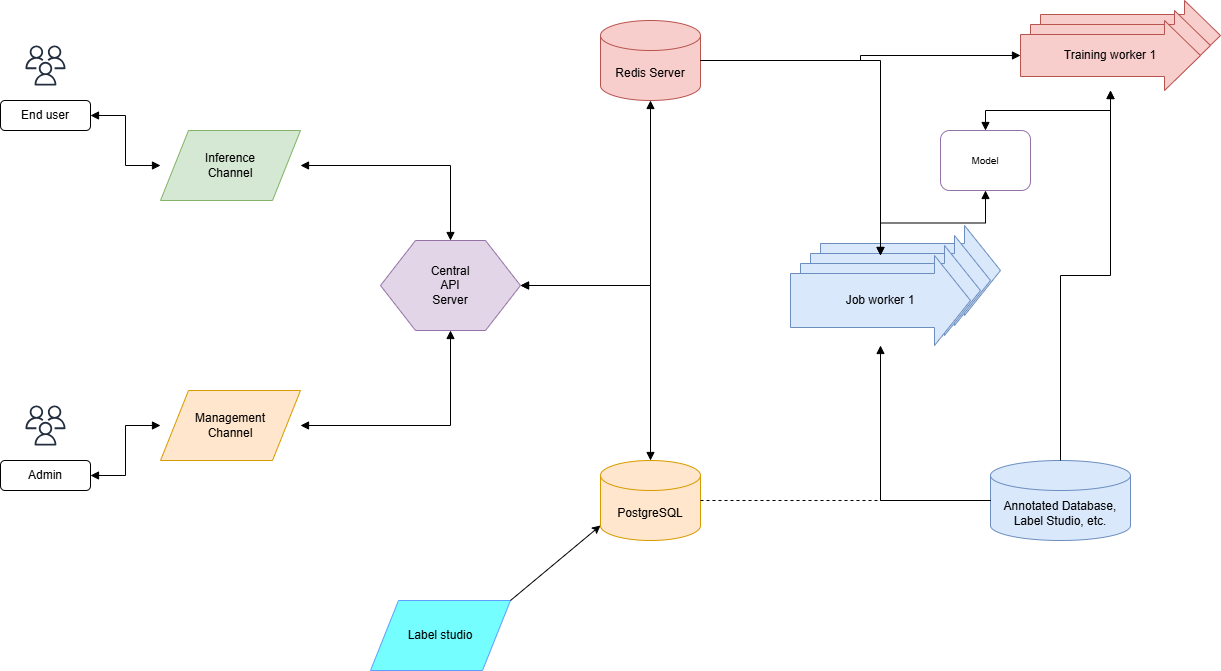

The diagram above was exported from draw.io. Its source (the exported page's mxGraphModel, read from the mxfile embedded in the PNG):
<mxGraphModel dx="642" dy="707" grid="1" gridSize="10" guides="1" tooltips="1" connect="1" arrows="1" fold="1" page="1" pageScale="1" pageWidth="1200" pageHeight="850" math="0" shadow="0">
  <root>
    <mxCell id="0" />
    <mxCell id="1" parent="0" />
    <mxCell id="end_user_icon" value="" style="sketch=0;outlineConnect=0;fontColor=#232F3E;gradientColor=none;strokeColor=#232F3E;fillColor=#ffffff;dashed=0;verticalLabelPosition=bottom;verticalAlign=top;align=center;html=1;fontSize=12;fontStyle=0;aspect=fixed;shape=mxgraph.aws4.resourceIcon;resIcon=mxgraph.aws4.users;" parent="1" vertex="1">
      <mxGeometry x="40" y="60" width="50" height="50" as="geometry" />
    </mxCell>
    <mxCell id="end_user" value="End user" style="rounded=1;whiteSpace=wrap;html=1;fillColor=#ffffff;strokeColor=#000000;" parent="1" vertex="1">
      <mxGeometry x="20" y="120" width="90" height="30" as="geometry" />
    </mxCell>
    <mxCell id="admin_icon" value="" style="sketch=0;outlineConnect=0;fontColor=#232F3E;gradientColor=none;strokeColor=#232F3E;fillColor=#ffffff;dashed=0;verticalLabelPosition=bottom;verticalAlign=top;align=center;html=1;fontSize=12;fontStyle=0;aspect=fixed;shape=mxgraph.aws4.resourceIcon;resIcon=mxgraph.aws4.users;" parent="1" vertex="1">
      <mxGeometry x="40" y="420" width="50" height="50" as="geometry" />
    </mxCell>
    <mxCell id="admin" value="Admin" style="rounded=1;whiteSpace=wrap;html=1;fillColor=#ffffff;strokeColor=#000000;" parent="1" vertex="1">
      <mxGeometry x="20" y="480" width="90" height="30" as="geometry" />
    </mxCell>
    <mxCell id="inference_channel" value="Inference&#10;Channel" style="rounded=0;whiteSpace=wrap;html=1;fillColor=#d5e8d4;strokeColor=#82b366;shape=parallelogram;" parent="1" vertex="1">
      <mxGeometry x="180" y="150" width="140" height="70" as="geometry" />
    </mxCell>
    <mxCell id="management_channel" value="Management&#10;Channel" style="rounded=0;whiteSpace=wrap;html=1;fillColor=#ffe6cc;strokeColor=#d79b00;shape=parallelogram;" parent="1" vertex="1">
      <mxGeometry x="180" y="410" width="140" height="70" as="geometry" />
    </mxCell>
    <mxCell id="central_api" value="Central&#10;API&#10;Server" style="rounded=0;whiteSpace=wrap;html=1;fillColor=#e1d5e7;strokeColor=#9673a6;shape=hexagon;perimeter=hexagonPerimeter2;" parent="1" vertex="1">
      <mxGeometry x="400" y="260" width="140" height="90" as="geometry" />
    </mxCell>
    <mxCell id="redis_server" value="Redis Server" style="shape=cylinder3;whiteSpace=wrap;html=1;boundedLbl=1;backgroundOutline=1;size=15;fillColor=#f8cecc;strokeColor=#b85450;" parent="1" vertex="1">
      <mxGeometry x="620" y="40" width="100" height="80" as="geometry" />
    </mxCell>
    <mxCell id="postgresql" value="PostgreSQL" style="shape=cylinder3;whiteSpace=wrap;html=1;boundedLbl=1;backgroundOutline=1;size=15;fillColor=#ffe6cc;strokeColor=#d79b00;" parent="1" vertex="1">
      <mxGeometry x="620" y="480" width="100" height="80" as="geometry" />
    </mxCell>
    <mxCell id="job_worker_bg3" value="" style="shape=singleArrow;whiteSpace=wrap;html=1;fillColor=#dae8fc;strokeColor=#6c8ebf;arrowWidth=0.6;arrowSize=0.2;" parent="1" vertex="1">
      <mxGeometry x="840" y="245" width="180" height="90" as="geometry" />
    </mxCell>
    <mxCell id="job_worker_bg2" value="" style="shape=singleArrow;whiteSpace=wrap;html=1;fillColor=#dae8fc;strokeColor=#6c8ebf;arrowWidth=0.6;arrowSize=0.2;" parent="1" vertex="1">
      <mxGeometry x="830" y="255" width="180" height="90" as="geometry" />
    </mxCell>
    <mxCell id="job_worker_bg1" value="" style="shape=singleArrow;whiteSpace=wrap;html=1;fillColor=#dae8fc;strokeColor=#6c8ebf;arrowWidth=0.6;arrowSize=0.2;" parent="1" vertex="1">
      <mxGeometry x="820" y="265" width="180" height="90" as="geometry" />
    </mxCell>
    <mxCell id="job_worker" value="Job worker 1" style="shape=singleArrow;whiteSpace=wrap;html=1;fillColor=#dae8fc;strokeColor=#6c8ebf;arrowWidth=0.6;arrowSize=0.2;" parent="1" vertex="1">
      <mxGeometry x="810" y="275" width="180" height="90" as="geometry" />
    </mxCell>
    <mxCell id="training_worker_bg2" value="" style="shape=singleArrow;whiteSpace=wrap;html=1;fillColor=#f8cecc;strokeColor=#b85450;arrowWidth=0.6;arrowSize=0.2;" parent="1" vertex="1">
      <mxGeometry x="1060" y="20" width="180" height="70" as="geometry" />
    </mxCell>
    <mxCell id="training_worker_bg1" value="" style="shape=singleArrow;whiteSpace=wrap;html=1;fillColor=#f8cecc;strokeColor=#b85450;arrowWidth=0.6;arrowSize=0.2;" parent="1" vertex="1">
      <mxGeometry x="1050" y="30" width="180" height="70" as="geometry" />
    </mxCell>
    <mxCell id="training_worker" value="Training worker 1" style="shape=singleArrow;whiteSpace=wrap;html=1;fillColor=#f8cecc;strokeColor=#b85450;arrowWidth=0.6;arrowSize=0.2;" parent="1" vertex="1">
      <mxGeometry x="1040" y="40" width="180" height="70" as="geometry" />
    </mxCell>
    <mxCell id="model_box" value="Model" style="rounded=1;whiteSpace=wrap;html=1;fillColor=#ffffff;strokeColor=#9673a6;fontSize=10;" parent="1" vertex="1">
      <mxGeometry x="960" y="150" width="90" height="60" as="geometry" />
    </mxCell>
    <mxCell id="annotated_db" value="Annotated Database,&#10;Label Studio, etc." style="shape=cylinder3;whiteSpace=wrap;html=1;boundedLbl=1;backgroundOutline=1;size=15;fillColor=#dae8fc;strokeColor=#6c8ebf;" parent="1" vertex="1">
      <mxGeometry x="1010" y="480" width="140" height="80" as="geometry" />
    </mxCell>
    <mxCell id="e1" style="edgeStyle=orthogonalEdgeStyle;rounded=0;html=1;endArrow=block;startArrow=block;" parent="1" source="end_user" target="inference_channel" edge="1">
      <mxGeometry relative="1" as="geometry" />
    </mxCell>
    <mxCell id="e2" style="edgeStyle=orthogonalEdgeStyle;rounded=0;html=1;endArrow=block;startArrow=block;" parent="1" source="admin" target="management_channel" edge="1">
      <mxGeometry relative="1" as="geometry" />
    </mxCell>
    <mxCell id="e3" style="edgeStyle=orthogonalEdgeStyle;rounded=0;html=1;endArrow=block;startArrow=block;" parent="1" source="inference_channel" target="central_api" edge="1">
      <mxGeometry relative="1" as="geometry" />
    </mxCell>
    <mxCell id="e4" style="edgeStyle=orthogonalEdgeStyle;rounded=0;html=1;endArrow=block;startArrow=block;" parent="1" source="management_channel" target="central_api" edge="1">
      <mxGeometry relative="1" as="geometry" />
    </mxCell>
    <mxCell id="e5" style="edgeStyle=orthogonalEdgeStyle;rounded=0;html=1;endArrow=block;startArrow=block;" parent="1" source="central_api" target="redis_server" edge="1">
      <mxGeometry relative="1" as="geometry" />
    </mxCell>
    <mxCell id="e6" style="edgeStyle=orthogonalEdgeStyle;rounded=0;html=1;endArrow=block;startArrow=block;" parent="1" source="central_api" target="postgresql" edge="1">
      <mxGeometry relative="1" as="geometry" />
    </mxCell>
    <mxCell id="e7" style="edgeStyle=orthogonalEdgeStyle;rounded=0;html=1;endArrow=block;startArrow=none;" parent="1" source="redis_server" target="job_worker" edge="1">
      <mxGeometry relative="1" as="geometry" />
    </mxCell>
    <mxCell id="e8" style="edgeStyle=orthogonalEdgeStyle;rounded=0;html=1;endArrow=block;startArrow=none;" parent="1" source="redis_server" target="training_worker" edge="1">
      <mxGeometry relative="1" as="geometry" />
    </mxCell>
    <mxCell id="e9" style="edgeStyle=orthogonalEdgeStyle;rounded=0;html=1;endArrow=block;startArrow=block;" parent="1" source="model_box" target="job_worker" edge="1">
      <mxGeometry relative="1" as="geometry" />
    </mxCell>
    <mxCell id="e10" style="edgeStyle=orthogonalEdgeStyle;rounded=0;html=1;endArrow=block;startArrow=block;" parent="1" source="model_box" target="training_worker" edge="1">
      <mxGeometry relative="1" as="geometry" />
    </mxCell>
    <mxCell id="e11" style="edgeStyle=orthogonalEdgeStyle;rounded=0;html=1;endArrow=block;startArrow=none;" parent="1" source="annotated_db" target="job_worker" edge="1">
      <mxGeometry relative="1" as="geometry" />
    </mxCell>
    <mxCell id="e12" style="edgeStyle=orthogonalEdgeStyle;rounded=0;html=1;endArrow=block;startArrow=none;" parent="1" source="annotated_db" target="training_worker" edge="1">
      <mxGeometry relative="1" as="geometry" />
    </mxCell>
    <mxCell id="e13" style="edgeStyle=orthogonalEdgeStyle;rounded=0;html=1;endArrow=none;startArrow=none;dashed=1;" parent="1" source="postgresql" target="annotated_db" edge="1">
      <mxGeometry relative="1" as="geometry" />
    </mxCell>
    <mxCell id="2" value="Label studio" style="rounded=0;whiteSpace=wrap;html=1;fillColor=#74FEFF;strokeColor=#5E9FFF;shape=parallelogram;" vertex="1" parent="1">
      <mxGeometry x="390" y="620" width="140" height="70" as="geometry" />
    </mxCell>
    <mxCell id="4" style="edgeStyle=none;html=1;exitX=1;exitY=0;exitDx=0;exitDy=0;entryX=0;entryY=1;entryDx=0;entryDy=-15;entryPerimeter=0;" edge="1" parent="1" source="2" target="postgresql">
      <mxGeometry relative="1" as="geometry" />
    </mxCell>
  </root>
</mxGraphModel>